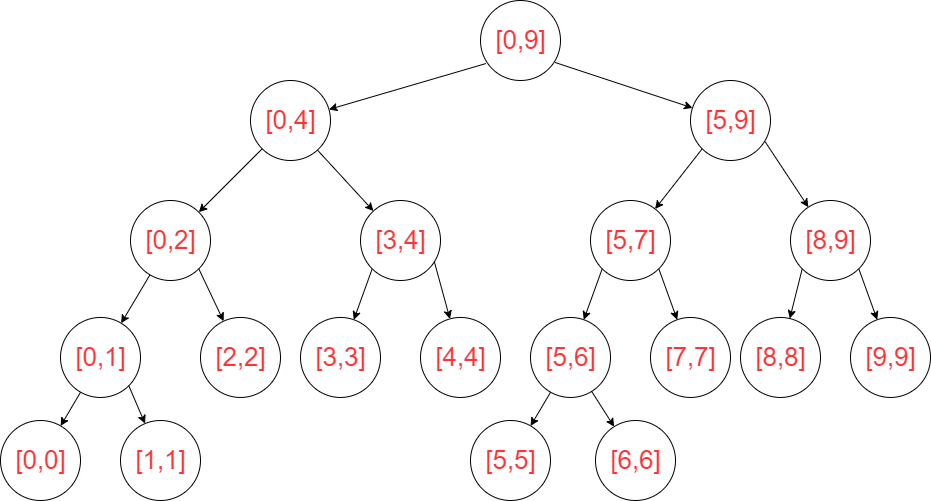

The diagram above was exported from draw.io. Its source (the exported page's mxGraphModel, read from the mxfile embedded in the PNG):
<mxGraphModel dx="1865" dy="547" grid="1" gridSize="10" guides="1" tooltips="1" connect="1" arrows="1" fold="1" page="1" pageScale="1" pageWidth="827" pageHeight="1169" math="0" shadow="0">
  <root>
    <mxCell id="0" />
    <mxCell id="1" parent="0" />
    <mxCell id="GDcHojl5a-N-vBzCGTgf-4" style="rounded=0;orthogonalLoop=1;jettySize=auto;html=1;exitX=0.068;exitY=0.788;exitDx=0;exitDy=0;exitPerimeter=0;" parent="1" source="GDcHojl5a-N-vBzCGTgf-1" target="GDcHojl5a-N-vBzCGTgf-3" edge="1">
      <mxGeometry relative="1" as="geometry" />
    </mxCell>
    <mxCell id="GDcHojl5a-N-vBzCGTgf-1" value="" style="ellipse;whiteSpace=wrap;html=1;aspect=fixed;" parent="1" vertex="1">
      <mxGeometry x="380" y="100" width="80" height="80" as="geometry" />
    </mxCell>
    <mxCell id="GDcHojl5a-N-vBzCGTgf-3" value="" style="ellipse;whiteSpace=wrap;html=1;aspect=fixed;" parent="1" vertex="1">
      <mxGeometry x="150" y="180" width="80" height="80" as="geometry" />
    </mxCell>
    <mxCell id="GDcHojl5a-N-vBzCGTgf-5" value="" style="ellipse;whiteSpace=wrap;html=1;aspect=fixed;" parent="1" vertex="1">
      <mxGeometry x="590" y="180" width="80" height="80" as="geometry" />
    </mxCell>
    <mxCell id="GDcHojl5a-N-vBzCGTgf-6" style="rounded=0;orthogonalLoop=1;jettySize=auto;html=1;exitX=0.93;exitY=0.774;exitDx=0;exitDy=0;exitPerimeter=0;" parent="1" source="GDcHojl5a-N-vBzCGTgf-1" target="GDcHojl5a-N-vBzCGTgf-5" edge="1">
      <mxGeometry relative="1" as="geometry">
        <mxPoint x="395.44000000000005" y="173.03999999999996" as="sourcePoint" />
        <mxPoint x="361.440325466609" y="226.23148739009105" as="targetPoint" />
      </mxGeometry>
    </mxCell>
    <mxCell id="GDcHojl5a-N-vBzCGTgf-7" style="rounded=0;orthogonalLoop=1;jettySize=auto;html=1;" parent="1" source="GDcHojl5a-N-vBzCGTgf-3" target="GDcHojl5a-N-vBzCGTgf-8" edge="1">
      <mxGeometry relative="1" as="geometry">
        <mxPoint x="279.44000000000005" y="279.99999999999994" as="sourcePoint" />
      </mxGeometry>
    </mxCell>
    <mxCell id="GDcHojl5a-N-vBzCGTgf-8" value="" style="ellipse;whiteSpace=wrap;html=1;aspect=fixed;" parent="1" vertex="1">
      <mxGeometry x="30" y="300" width="80" height="80" as="geometry" />
    </mxCell>
    <mxCell id="GDcHojl5a-N-vBzCGTgf-9" value="" style="ellipse;whiteSpace=wrap;html=1;aspect=fixed;" parent="1" vertex="1">
      <mxGeometry x="260" y="300" width="80" height="80" as="geometry" />
    </mxCell>
    <mxCell id="GDcHojl5a-N-vBzCGTgf-10" style="rounded=0;orthogonalLoop=1;jettySize=auto;html=1;" parent="1" source="GDcHojl5a-N-vBzCGTgf-3" target="GDcHojl5a-N-vBzCGTgf-9" edge="1">
      <mxGeometry relative="1" as="geometry">
        <mxPoint x="350.08000000000015" y="283.28000000000003" as="sourcePoint" />
        <mxPoint x="255.440325466609" y="343.191487390091" as="targetPoint" />
      </mxGeometry>
    </mxCell>
    <mxCell id="GDcHojl5a-N-vBzCGTgf-11" style="rounded=0;orthogonalLoop=1;jettySize=auto;html=1;exitX=0;exitY=1;exitDx=0;exitDy=0;" parent="1" source="GDcHojl5a-N-vBzCGTgf-5" target="GDcHojl5a-N-vBzCGTgf-12" edge="1">
      <mxGeometry relative="1" as="geometry">
        <mxPoint x="495.44000000000005" y="259.99999999999994" as="sourcePoint" />
      </mxGeometry>
    </mxCell>
    <mxCell id="GDcHojl5a-N-vBzCGTgf-12" value="" style="ellipse;whiteSpace=wrap;html=1;aspect=fixed;" parent="1" vertex="1">
      <mxGeometry x="490" y="300" width="80" height="80" as="geometry" />
    </mxCell>
    <mxCell id="GDcHojl5a-N-vBzCGTgf-13" value="" style="ellipse;whiteSpace=wrap;html=1;aspect=fixed;" parent="1" vertex="1">
      <mxGeometry x="690" y="300" width="80" height="80" as="geometry" />
    </mxCell>
    <mxCell id="GDcHojl5a-N-vBzCGTgf-14" style="rounded=0;orthogonalLoop=1;jettySize=auto;html=1;exitX=0.934;exitY=0.767;exitDx=0;exitDy=0;exitPerimeter=0;" parent="1" source="GDcHojl5a-N-vBzCGTgf-5" target="GDcHojl5a-N-vBzCGTgf-13" edge="1">
      <mxGeometry relative="1" as="geometry">
        <mxPoint x="566.0800000000002" y="263.28000000000003" as="sourcePoint" />
        <mxPoint x="471.440325466609" y="323.191487390091" as="targetPoint" />
      </mxGeometry>
    </mxCell>
    <mxCell id="GDcHojl5a-N-vBzCGTgf-15" value="&lt;font color=&quot;#ff3333&quot; style=&quot;font-size: 26px;&quot;&gt;[0,9]&lt;/font&gt;" style="text;html=1;resizable=0;autosize=1;align=center;verticalAlign=middle;points=[];fillColor=none;strokeColor=none;rounded=0;" parent="1" vertex="1">
      <mxGeometry x="385" y="130" width="70" height="20" as="geometry" />
    </mxCell>
    <mxCell id="GDcHojl5a-N-vBzCGTgf-16" style="rounded=0;orthogonalLoop=1;jettySize=auto;html=1;" parent="1" source="GDcHojl5a-N-vBzCGTgf-8" target="GDcHojl5a-N-vBzCGTgf-17" edge="1">
      <mxGeometry relative="1" as="geometry">
        <mxPoint x="55.440000000000055" y="370" as="sourcePoint" />
      </mxGeometry>
    </mxCell>
    <mxCell id="GDcHojl5a-N-vBzCGTgf-49" style="edgeStyle=none;rounded=0;orthogonalLoop=1;jettySize=auto;html=1;fontSize=26;fontColor=#FF3333;" parent="1" source="GDcHojl5a-N-vBzCGTgf-17" target="GDcHojl5a-N-vBzCGTgf-47" edge="1">
      <mxGeometry relative="1" as="geometry" />
    </mxCell>
    <mxCell id="GDcHojl5a-N-vBzCGTgf-17" value="&lt;span style=&quot;color: rgba(0, 0, 0, 0); font-family: monospace; font-size: 0px; text-align: start;&quot;&gt;%3CmxGraphModel%3E%3Croot%3E%3CmxCell%20id%3D%220%22%2F%3E%3CmxCell%20id%3D%221%22%20parent%3D%220%22%2F%3E%3CmxCell%20id%3D%222%22%20value%3D%22%26lt%3Bfont%20color%3D%26quot%3B%23ff3333%26quot%3B%20style%3D%26quot%3Bfont-size%3A%2026px%3B%26quot%3B%26gt%3B%5B0%2C9%5D%26lt%3B%2Ffont%26gt%3B%22%20style%3D%22text%3Bhtml%3D1%3Bresizable%3D0%3Bautosize%3D1%3Balign%3Dcenter%3BverticalAlign%3Dmiddle%3Bpoints%3D%5B%5D%3BfillColor%3Dnone%3BstrokeColor%3Dnone%3Brounded%3D0%3B%22%20vertex%3D%221%22%20parent%3D%221%22%3E%3CmxGeometry%20x%3D%22385%22%20y%3D%22130%22%20width%3D%2270%22%20height%3D%2220%22%20as%3D%22geometry%22%2F%3E%3C%2FmxCell%3E%3C%2Froot%3E%3C%2FmxGraphModel%3E&lt;/span&gt;" style="ellipse;whiteSpace=wrap;html=1;aspect=fixed;" parent="1" vertex="1">
      <mxGeometry x="-40" y="416.96000000000004" width="80" height="80" as="geometry" />
    </mxCell>
    <mxCell id="GDcHojl5a-N-vBzCGTgf-18" value="" style="ellipse;whiteSpace=wrap;html=1;aspect=fixed;" parent="1" vertex="1">
      <mxGeometry x="100" y="416.96000000000004" width="80" height="80" as="geometry" />
    </mxCell>
    <mxCell id="GDcHojl5a-N-vBzCGTgf-19" style="rounded=0;orthogonalLoop=1;jettySize=auto;html=1;exitX=1;exitY=1;exitDx=0;exitDy=0;" parent="1" source="GDcHojl5a-N-vBzCGTgf-8" target="GDcHojl5a-N-vBzCGTgf-18" edge="1">
      <mxGeometry relative="1" as="geometry">
        <mxPoint x="126.08000000000015" y="373.28" as="sourcePoint" />
        <mxPoint x="31.44032546660901" y="433.19148739009097" as="targetPoint" />
      </mxGeometry>
    </mxCell>
    <mxCell id="GDcHojl5a-N-vBzCGTgf-20" style="rounded=0;orthogonalLoop=1;jettySize=auto;html=1;exitX=0;exitY=1;exitDx=0;exitDy=0;" parent="1" source="GDcHojl5a-N-vBzCGTgf-9" target="GDcHojl5a-N-vBzCGTgf-21" edge="1">
      <mxGeometry relative="1" as="geometry">
        <mxPoint x="305.44000000000005" y="379.99999999999994" as="sourcePoint" />
      </mxGeometry>
    </mxCell>
    <mxCell id="GDcHojl5a-N-vBzCGTgf-21" value="" style="ellipse;whiteSpace=wrap;html=1;aspect=fixed;" parent="1" vertex="1">
      <mxGeometry x="200" y="416.96" width="80" height="80" as="geometry" />
    </mxCell>
    <mxCell id="GDcHojl5a-N-vBzCGTgf-22" value="" style="ellipse;whiteSpace=wrap;html=1;aspect=fixed;" parent="1" vertex="1">
      <mxGeometry x="320" y="416.96" width="80" height="80" as="geometry" />
    </mxCell>
    <mxCell id="GDcHojl5a-N-vBzCGTgf-23" style="rounded=0;orthogonalLoop=1;jettySize=auto;html=1;exitX=0.924;exitY=0.769;exitDx=0;exitDy=0;exitPerimeter=0;" parent="1" source="GDcHojl5a-N-vBzCGTgf-9" target="GDcHojl5a-N-vBzCGTgf-22" edge="1">
      <mxGeometry relative="1" as="geometry">
        <mxPoint x="360" y="370" as="sourcePoint" />
        <mxPoint x="281.440325466609" y="443.191487390091" as="targetPoint" />
      </mxGeometry>
    </mxCell>
    <mxCell id="GDcHojl5a-N-vBzCGTgf-24" style="rounded=0;orthogonalLoop=1;jettySize=auto;html=1;exitX=0;exitY=1;exitDx=0;exitDy=0;" parent="1" source="GDcHojl5a-N-vBzCGTgf-12" target="GDcHojl5a-N-vBzCGTgf-25" edge="1">
      <mxGeometry relative="1" as="geometry">
        <mxPoint x="525.44" y="379.99999999999994" as="sourcePoint" />
      </mxGeometry>
    </mxCell>
    <mxCell id="GDcHojl5a-N-vBzCGTgf-54" style="edgeStyle=none;rounded=0;orthogonalLoop=1;jettySize=auto;html=1;fontSize=26;fontColor=#FF3333;" parent="1" source="GDcHojl5a-N-vBzCGTgf-25" target="GDcHojl5a-N-vBzCGTgf-51" edge="1">
      <mxGeometry relative="1" as="geometry" />
    </mxCell>
    <mxCell id="GDcHojl5a-N-vBzCGTgf-56" style="edgeStyle=none;rounded=0;orthogonalLoop=1;jettySize=auto;html=1;fontSize=26;fontColor=#FF3333;" parent="1" source="GDcHojl5a-N-vBzCGTgf-25" target="GDcHojl5a-N-vBzCGTgf-52" edge="1">
      <mxGeometry relative="1" as="geometry" />
    </mxCell>
    <mxCell id="GDcHojl5a-N-vBzCGTgf-25" value="" style="ellipse;whiteSpace=wrap;html=1;aspect=fixed;" parent="1" vertex="1">
      <mxGeometry x="430" y="416.96" width="80" height="80" as="geometry" />
    </mxCell>
    <mxCell id="GDcHojl5a-N-vBzCGTgf-26" value="" style="ellipse;whiteSpace=wrap;html=1;aspect=fixed;" parent="1" vertex="1">
      <mxGeometry x="550" y="416.96" width="80" height="80" as="geometry" />
    </mxCell>
    <mxCell id="GDcHojl5a-N-vBzCGTgf-27" style="rounded=0;orthogonalLoop=1;jettySize=auto;html=1;exitX=1;exitY=1;exitDx=0;exitDy=0;" parent="1" source="GDcHojl5a-N-vBzCGTgf-12" target="GDcHojl5a-N-vBzCGTgf-26" edge="1">
      <mxGeometry relative="1" as="geometry">
        <mxPoint x="596.0800000000002" y="383.28000000000003" as="sourcePoint" />
        <mxPoint x="501.440325466609" y="443.191487390091" as="targetPoint" />
      </mxGeometry>
    </mxCell>
    <mxCell id="GDcHojl5a-N-vBzCGTgf-29" style="rounded=0;orthogonalLoop=1;jettySize=auto;html=1;exitX=0;exitY=1;exitDx=0;exitDy=0;" parent="1" source="GDcHojl5a-N-vBzCGTgf-13" target="GDcHojl5a-N-vBzCGTgf-30" edge="1">
      <mxGeometry relative="1" as="geometry">
        <mxPoint x="745.44" y="369.99999999999994" as="sourcePoint" />
      </mxGeometry>
    </mxCell>
    <mxCell id="GDcHojl5a-N-vBzCGTgf-30" value="" style="ellipse;whiteSpace=wrap;html=1;aspect=fixed;" parent="1" vertex="1">
      <mxGeometry x="640" y="416.96" width="80" height="80" as="geometry" />
    </mxCell>
    <mxCell id="GDcHojl5a-N-vBzCGTgf-31" value="" style="ellipse;whiteSpace=wrap;html=1;aspect=fixed;" parent="1" vertex="1">
      <mxGeometry x="750" y="416.96" width="80" height="80" as="geometry" />
    </mxCell>
    <mxCell id="GDcHojl5a-N-vBzCGTgf-32" style="rounded=0;orthogonalLoop=1;jettySize=auto;html=1;exitX=1;exitY=1;exitDx=0;exitDy=0;" parent="1" source="GDcHojl5a-N-vBzCGTgf-13" target="GDcHojl5a-N-vBzCGTgf-31" edge="1">
      <mxGeometry relative="1" as="geometry">
        <mxPoint x="816.0800000000002" y="373.28000000000003" as="sourcePoint" />
        <mxPoint x="721.440325466609" y="433.191487390091" as="targetPoint" />
      </mxGeometry>
    </mxCell>
    <mxCell id="GDcHojl5a-N-vBzCGTgf-33" value="&lt;font color=&quot;#ff3333&quot; style=&quot;font-size: 26px;&quot;&gt;[0,4]&lt;/font&gt;" style="text;html=1;resizable=0;autosize=1;align=center;verticalAlign=middle;points=[];fillColor=none;strokeColor=none;rounded=0;" parent="1" vertex="1">
      <mxGeometry x="155" y="210" width="70" height="20" as="geometry" />
    </mxCell>
    <mxCell id="GDcHojl5a-N-vBzCGTgf-34" value="&lt;font color=&quot;#ff3333&quot; style=&quot;font-size: 26px;&quot;&gt;[0,2]&lt;/font&gt;" style="text;html=1;resizable=0;autosize=1;align=center;verticalAlign=middle;points=[];fillColor=none;strokeColor=none;rounded=0;" parent="1" vertex="1">
      <mxGeometry x="35" y="330" width="70" height="20" as="geometry" />
    </mxCell>
    <mxCell id="GDcHojl5a-N-vBzCGTgf-50" style="edgeStyle=none;rounded=0;orthogonalLoop=1;jettySize=auto;html=1;fontSize=26;fontColor=#FF3333;exitX=1;exitY=1;exitDx=0;exitDy=0;" parent="1" source="GDcHojl5a-N-vBzCGTgf-17" target="GDcHojl5a-N-vBzCGTgf-48" edge="1">
      <mxGeometry relative="1" as="geometry">
        <mxPoint x="40" y="490" as="sourcePoint" />
      </mxGeometry>
    </mxCell>
    <mxCell id="GDcHojl5a-N-vBzCGTgf-35" value="&lt;font color=&quot;#ff3333&quot; style=&quot;font-size: 26px;&quot;&gt;[0,1]&lt;/font&gt;" style="text;html=1;resizable=0;autosize=1;align=center;verticalAlign=middle;points=[];fillColor=none;strokeColor=none;rounded=0;" parent="1" vertex="1">
      <mxGeometry x="-35" y="446.96" width="70" height="20" as="geometry" />
    </mxCell>
    <mxCell id="GDcHojl5a-N-vBzCGTgf-36" value="&lt;font color=&quot;#ff3333&quot; style=&quot;font-size: 26px;&quot;&gt;[2,2]&lt;/font&gt;" style="text;html=1;resizable=0;autosize=1;align=center;verticalAlign=middle;points=[];fillColor=none;strokeColor=none;rounded=0;" parent="1" vertex="1">
      <mxGeometry x="105" y="446.96" width="70" height="20" as="geometry" />
    </mxCell>
    <mxCell id="GDcHojl5a-N-vBzCGTgf-37" value="&lt;font color=&quot;#ff3333&quot; style=&quot;font-size: 26px;&quot;&gt;[3,4]&lt;/font&gt;" style="text;html=1;resizable=0;autosize=1;align=center;verticalAlign=middle;points=[];fillColor=none;strokeColor=none;rounded=0;" parent="1" vertex="1">
      <mxGeometry x="265" y="330" width="70" height="20" as="geometry" />
    </mxCell>
    <mxCell id="GDcHojl5a-N-vBzCGTgf-38" value="&lt;font color=&quot;#ff3333&quot; style=&quot;font-size: 26px;&quot;&gt;[3,3]&lt;/font&gt;" style="text;html=1;resizable=0;autosize=1;align=center;verticalAlign=middle;points=[];fillColor=none;strokeColor=none;rounded=0;" parent="1" vertex="1">
      <mxGeometry x="205" y="446.96" width="70" height="20" as="geometry" />
    </mxCell>
    <mxCell id="GDcHojl5a-N-vBzCGTgf-39" value="&lt;font color=&quot;#ff3333&quot; style=&quot;font-size: 26px;&quot;&gt;[4,4]&lt;/font&gt;" style="text;html=1;resizable=0;autosize=1;align=center;verticalAlign=middle;points=[];fillColor=none;strokeColor=none;rounded=0;" parent="1" vertex="1">
      <mxGeometry x="325" y="446.96000000000004" width="70" height="20" as="geometry" />
    </mxCell>
    <mxCell id="GDcHojl5a-N-vBzCGTgf-40" value="&lt;font color=&quot;#ff3333&quot; style=&quot;font-size: 26px;&quot;&gt;[5,9]&lt;/font&gt;" style="text;html=1;resizable=0;autosize=1;align=center;verticalAlign=middle;points=[];fillColor=none;strokeColor=none;rounded=0;" parent="1" vertex="1">
      <mxGeometry x="595" y="210" width="70" height="20" as="geometry" />
    </mxCell>
    <mxCell id="GDcHojl5a-N-vBzCGTgf-41" value="&lt;font color=&quot;#ff3333&quot; style=&quot;font-size: 26px;&quot;&gt;[5,7]&lt;/font&gt;" style="text;html=1;resizable=0;autosize=1;align=center;verticalAlign=middle;points=[];fillColor=none;strokeColor=none;rounded=0;" parent="1" vertex="1">
      <mxGeometry x="495" y="330" width="70" height="20" as="geometry" />
    </mxCell>
    <mxCell id="GDcHojl5a-N-vBzCGTgf-42" value="&lt;font color=&quot;#ff3333&quot; style=&quot;font-size: 26px;&quot;&gt;[8,9]&lt;/font&gt;" style="text;html=1;resizable=0;autosize=1;align=center;verticalAlign=middle;points=[];fillColor=none;strokeColor=none;rounded=0;" parent="1" vertex="1">
      <mxGeometry x="695" y="330" width="70" height="20" as="geometry" />
    </mxCell>
    <mxCell id="GDcHojl5a-N-vBzCGTgf-43" value="&lt;font color=&quot;#ff3333&quot; style=&quot;font-size: 26px;&quot;&gt;[5,6]&lt;/font&gt;" style="text;html=1;resizable=0;autosize=1;align=center;verticalAlign=middle;points=[];fillColor=none;strokeColor=none;rounded=0;" parent="1" vertex="1">
      <mxGeometry x="435" y="446.96000000000004" width="70" height="20" as="geometry" />
    </mxCell>
    <mxCell id="GDcHojl5a-N-vBzCGTgf-44" value="&lt;font color=&quot;#ff3333&quot; style=&quot;font-size: 26px;&quot;&gt;[7,7]&lt;/font&gt;" style="text;html=1;resizable=0;autosize=1;align=center;verticalAlign=middle;points=[];fillColor=none;strokeColor=none;rounded=0;" parent="1" vertex="1">
      <mxGeometry x="555" y="446.96000000000004" width="70" height="20" as="geometry" />
    </mxCell>
    <mxCell id="GDcHojl5a-N-vBzCGTgf-45" value="&lt;font color=&quot;#ff3333&quot; style=&quot;font-size: 26px;&quot;&gt;[8,8]&lt;/font&gt;" style="text;html=1;resizable=0;autosize=1;align=center;verticalAlign=middle;points=[];fillColor=none;strokeColor=none;rounded=0;" parent="1" vertex="1">
      <mxGeometry x="645" y="446.96000000000004" width="70" height="20" as="geometry" />
    </mxCell>
    <mxCell id="GDcHojl5a-N-vBzCGTgf-46" value="&lt;font color=&quot;#ff3333&quot; style=&quot;font-size: 26px;&quot;&gt;[9,9]&lt;/font&gt;" style="text;html=1;resizable=0;autosize=1;align=center;verticalAlign=middle;points=[];fillColor=none;strokeColor=none;rounded=0;" parent="1" vertex="1">
      <mxGeometry x="755" y="446.96000000000004" width="70" height="20" as="geometry" />
    </mxCell>
    <mxCell id="GDcHojl5a-N-vBzCGTgf-47" value="" style="ellipse;whiteSpace=wrap;html=1;aspect=fixed;" parent="1" vertex="1">
      <mxGeometry x="-100" y="520" width="80" height="80" as="geometry" />
    </mxCell>
    <mxCell id="GDcHojl5a-N-vBzCGTgf-48" value="" style="ellipse;whiteSpace=wrap;html=1;aspect=fixed;" parent="1" vertex="1">
      <mxGeometry x="20" y="520" width="80" height="80" as="geometry" />
    </mxCell>
    <mxCell id="GDcHojl5a-N-vBzCGTgf-51" value="" style="ellipse;whiteSpace=wrap;html=1;aspect=fixed;" parent="1" vertex="1">
      <mxGeometry x="370" y="520" width="80" height="80" as="geometry" />
    </mxCell>
    <mxCell id="GDcHojl5a-N-vBzCGTgf-52" value="" style="ellipse;whiteSpace=wrap;html=1;aspect=fixed;" parent="1" vertex="1">
      <mxGeometry x="495" y="520" width="80" height="80" as="geometry" />
    </mxCell>
    <mxCell id="GDcHojl5a-N-vBzCGTgf-57" value="&lt;font color=&quot;#ff3333&quot; style=&quot;font-size: 26px;&quot;&gt;[0,0]&lt;/font&gt;" style="text;html=1;resizable=0;autosize=1;align=center;verticalAlign=middle;points=[];fillColor=none;strokeColor=none;rounded=0;" parent="1" vertex="1">
      <mxGeometry x="-95" y="550" width="70" height="20" as="geometry" />
    </mxCell>
    <mxCell id="GDcHojl5a-N-vBzCGTgf-58" value="&lt;font color=&quot;#ff3333&quot; style=&quot;font-size: 26px;&quot;&gt;[1,1]&lt;/font&gt;" style="text;html=1;resizable=0;autosize=1;align=center;verticalAlign=middle;points=[];fillColor=none;strokeColor=none;rounded=0;" parent="1" vertex="1">
      <mxGeometry x="25" y="550" width="70" height="20" as="geometry" />
    </mxCell>
    <mxCell id="GDcHojl5a-N-vBzCGTgf-59" value="&lt;font color=&quot;#ff3333&quot; style=&quot;font-size: 26px;&quot;&gt;[5,5]&lt;/font&gt;" style="text;html=1;resizable=0;autosize=1;align=center;verticalAlign=middle;points=[];fillColor=none;strokeColor=none;rounded=0;" parent="1" vertex="1">
      <mxGeometry x="375" y="550" width="70" height="20" as="geometry" />
    </mxCell>
    <mxCell id="GDcHojl5a-N-vBzCGTgf-60" value="&lt;font color=&quot;#ff3333&quot; style=&quot;font-size: 26px;&quot;&gt;[6,6]&lt;/font&gt;" style="text;html=1;resizable=0;autosize=1;align=center;verticalAlign=middle;points=[];fillColor=none;strokeColor=none;rounded=0;" parent="1" vertex="1">
      <mxGeometry x="500" y="550" width="70" height="20" as="geometry" />
    </mxCell>
  </root>
</mxGraphModel>